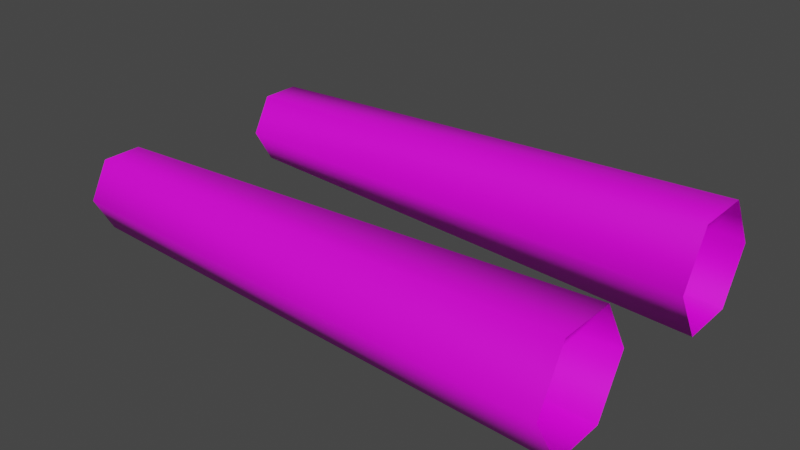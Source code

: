 # Source: golan_arms_barrel.md3.blend  (saved by Blender 2.93.21; exported with 4.5.12 LTS)
import bpy
from mathutils import Matrix  # noqa: F401  (used for matrix-valued properties, if any)

bpy.ops.wm.read_factory_settings(use_empty=True)
scene = bpy.context.scene
scene.name = 'Scene'

# ---- collections
col_collection = bpy.data.collections.new('Collection'); scene.collection.children.link(col_collection)

# ---- images (referenced by path relative to the original .blend; pixels are not part of the script)
import os
ASSET_DIR = os.environ.get("B2B_ASSET_DIR", "")  # directory of the original .blend (textures are referenced by path, not embedded)
HERE = os.path.dirname(os.path.abspath(__file__))  # packed textures are extracted next to this script under _unpacked/

def load_image(name, relpath, width, height, colorspace="sRGB"):
    """Load a texture the original file referenced (path relative to the .blend, or extracted next to this script)."""
    p = next((c for c in (os.path.join(HERE, relpath), os.path.join(ASSET_DIR, relpath)) if relpath and os.path.exists(c)), "")
    if p:
        img = bpy.data.images.load(p, check_existing=True)
        img.name = name
    else:  # same state as the original file: an image datablock whose file is absent (Cycles renders it pink)
        img = bpy.data.images.new(name, width, height)
        img.source = "FILE"
        img.filepath = "//" + (relpath or name)
    img.colorspace_settings.name = colorspace
    return img
img_canister_w_jpg_001 = load_image('canister_w.jpg.001', 'canister_w.jpg', 1024, 1024, 'sRGB')

# ---- materials (node trees are filled in below, after node groups)
mat_models_weapons2_golan_arms_canister_w_tga_001 = bpy.data.materials.new('models/weapons2/golan_arms/canister_w.tga.001')
mat_models_weapons2_golan_arms_canister_w_tga_001.use_transparent_shadow = False

# ---- material node trees
mat_models_weapons2_golan_arms_canister_w_tga_001.use_nodes = True; mat_models_weapons2_golan_arms_canister_w_tga_001.node_tree.nodes.clear()
_N = mat_models_weapons2_golan_arms_canister_w_tga_001.node_tree.nodes; _L = mat_models_weapons2_golan_arms_canister_w_tga_001.node_tree.links
n0 = _N.new('ShaderNodeBsdfPrincipled'); n0.name = 'Principled BSDF'; n0.location = (10, 300)
n0.distribution = 'GGX'
n0.subsurface_method = 'BURLEY'
n0.inputs[3].default_value = 1.45
n0.inputs[27].default_value = (0.0, 0.0, 0.0, 1.0)
n0.inputs[28].default_value = 1.0
n1 = _N.new('ShaderNodeOutputMaterial'); n1.name = 'Material Output'; n1.location = (300, 300)
n2 = _N.new('ShaderNodeTexImage'); n2.name = 'Image Texture'; n2.location = (0, 0)
n2.image = img_canister_w_jpg_001
_L.new(n0.outputs[0], n1.inputs[0])
_L.new(n2.outputs[0], n0.inputs[0])
n1.is_active_output = True

# ---- world
world_world = bpy.data.worlds.new('World'); scene.world = world_world
world_world.use_nodes = True; world_world.node_tree.nodes.clear()
_N = world_world.node_tree.nodes; _L = world_world.node_tree.links
n0 = _N.new('ShaderNodeOutputWorld'); n0.name = 'World Output'; n0.location = (300, 300)
n1 = _N.new('ShaderNodeBackground'); n1.name = 'Background'; n1.location = (10, 300)
n1.inputs[0].default_value = (0.05088, 0.05088, 0.05088, 1.0)
_L.new(n1.outputs[0], n0.inputs[0])
n0.is_active_output = True
world_world.color = (0.05088, 0.05088, 0.05088)
world_world.use_sun_shadow = False
world_world.sun_shadow_jitter_overblur = 0.0

# ---- meshes
me_w_canister_0_001 = bpy.data.meshes.new('w_canister_0.001')
me_w_canister_0_001.from_pydata([(1.782, 1.935, 7.548), (1.574, -5.703, 7.555), (1.353, -5.703, 7.953), (1.441, 1.935, 8.139), (0.8962, -5.704, 7.956), (0.7705, 1.933, 8.144), (0.7705, 1.933, 8.144), (0.8962, -5.704, 7.956), (0.6596, -5.705, 7.562), (0.4208, 1.932, 7.558), (0.8902, -5.705, 7.164), (0.7616, 1.932, 6.966), (0.7616, 1.932, 6.966), (0.8902, -5.705, 7.164), (1.347, -5.704, 7.161), (1.432, 1.934, 6.961), (-2.039, 1.926, 7.581), (-1.574, -5.71, 7.979), (-1.8, -5.711, 7.585), (-1.689, 1.927, 8.167), (-1.117, -5.709, 7.976), (-1.019, 1.929, 8.162), (-1.019, 1.929, 8.162), (-0.886, -5.709, 7.578), (-1.117, -5.709, 7.976), (-0.678, 1.929, 7.571), (-1.123, -5.71, 7.184), (-1.028, 1.928, 6.984), (-1.028, 1.928, 6.984), (-1.58, -5.711, 7.187), (-1.123, -5.71, 7.184), (-1.698, 1.926, 6.989)], [], [(19, 20, 21), (17, 20, 19), (16, 17, 19), (18, 17, 16), (31, 18, 16), (29, 18, 31), (28, 29, 31), (30, 29, 28), (23, 22, 24), (25, 22, 23), (26, 25, 23), (27, 25, 26), (4, 3, 5), (2, 3, 4), (2, 0, 3), (1, 0, 2), (6, 8, 7), (9, 8, 6), (9, 10, 8), (11, 10, 9), (12, 14, 13), (15, 14, 12), (15, 1, 14), (0, 1, 15)])
_uv = me_w_canister_0_001.uv_layers.new(name='UVMap')
_uv.uv.foreach_set('vector', [0.9853, 0.6391, 0.0196, 0.7229, 0.9827, 0.8099, 0.0213, 0.6082, 0.0196, 0.7229, 0.9853, 0.6391, 0.9854, 0.4682, 0.0213, 0.6082, 0.9853, 0.6391, 0.0214, 0.4935, 0.0213, 0.6082, 0.9854, 0.4682, 0.983, 0.2974, 0.0214, 0.4935, 0.9854, 0.4682, 0.0198, 0.3789, 0.0214, 0.4935, 0.983, 0.2974, 0.9782, 0.1267, 0.0198, 0.3789, 0.983, 0.2974, 0.0166, 0.2643, 0.0198, 0.3789, 0.9782, 0.1267, 0.0214, 0.4935, 0.9853, 0.6391, 0.0213, 0.6082, 0.9854, 0.4682, 0.9853, 0.6391, 0.0214, 0.4935, 0.0198, 0.3789, 0.9854, 0.4682, 0.0214, 0.4935, 0.983, 0.2974, 0.9854, 0.4682, 0.0198, 0.3789, 0.0196, 0.7229, 0.9853, 0.6391, 0.9827, 0.8099, 0.0213, 0.6082, 0.9853, 0.6391, 0.0196, 0.7229, 0.0213, 0.6082, 0.9854, 0.4682, 0.9853, 0.6391, 0.0214, 0.4935, 0.9854, 0.4682, 0.0213, 0.6082, 0.9853, 0.6391, 0.0214, 0.4935, 0.0213, 0.6082, 0.9854, 0.4682, 0.0214, 0.4935, 0.9853, 0.6391, 0.9854, 0.4682, 0.0198, 0.3789, 0.0214, 0.4935, 0.983, 0.2974, 0.0198, 0.3789, 0.9854, 0.4682, 0.9782, 0.1267, 0.0198, 0.3789, 0.0166, 0.2643, 0.983, 0.2974, 0.0198, 0.3789, 0.9782, 0.1267, 0.983, 0.2974, 0.0214, 0.4935, 0.0198, 0.3789, 0.9854, 0.4682, 0.0214, 0.4935, 0.983, 0.2974])
me_w_canister_0_001.materials.append(mat_models_weapons2_golan_arms_canister_w_tga_001)
me_w_canister_0_001.use_remesh_fix_poles = True
me_w_canister_0_001.use_remesh_preserve_attributes = False
me_w_canister_0_001.update()
me_w_canister_0_001.normals_split_custom_set([tuple(v) for v in zip(*[iter([-0.3183, -0.02817, 0.9476, 0.3318, -0.02729, 0.9429, 0.6558, -0.02675, 0.7544, -0.6496, -0.02906, 0.7598, 0.3318, -0.02727, 0.9429, -0.3183, -0.02816, 0.9476, -0.9807, -0.03021, 0.1932, -0.6496, -0.02909, 0.7597, -0.3182, -0.02809, 0.9476, -0.9826, -0.03029, -0.1831, -0.6496, -0.02909, 0.7597, -0.9807, -0.0302, 0.1933, -0.6609, -0.03006, -0.7499, -0.9826, -0.03028, -0.1831, -0.9807, -0.0302, 0.1932, -0.3369, -0.02958, -0.9411, -0.9826, -0.03028, -0.1831, -0.6609, -0.03006, -0.7499, 0.3184, -0.02873, -0.9475, -0.3369, -0.02964, -0.9411, -0.6609, -0.03002, -0.7499, 0.6444, -0.02783, -0.7641, -0.3369, -0.02959, -0.9411, 0.3184, -0.02873, -0.9475, 0.9825, -0.02667, 0.1846, 0.6558, -0.02673, 0.7544, 0.3318, -0.02728, 0.9429, 0.9794, -0.02688, -0.2, 0.6558, -0.02673, 0.7544, 0.9825, -0.02666, 0.1845, 0.6445, -0.02787, -0.7641, 0.9794, -0.02692, -0.2, 0.9825, -0.02668, 0.1845, 0.3184, -0.02871, -0.9475, 0.9794, -0.02695, -0.2, 0.6444, -0.02786, -0.7641, -0.3175, -0.02859, 0.9478, 0.3326, -0.02684, 0.9427, -0.6443, -0.02938, 0.7642, 0.661, -0.02643, 0.7499, 0.3326, -0.02685, 0.9427, -0.3175, -0.02859, 0.9478, 0.661, -0.02644, 0.7499, 0.9836, -0.02624, 0.1785, 0.3325, -0.02679, 0.9427, 0.9799, -0.02635, -0.1979, 0.9836, -0.02625, 0.1785, 0.661, -0.02647, 0.7499, -0.6443, -0.02935, 0.7642, -0.9795, -0.03064, 0.1993, -0.3175, -0.0286, 0.9478, -0.9822, -0.03084, -0.1852, -0.9795, -0.0306, 0.1992, -0.6443, -0.02934, 0.7642, -0.9822, -0.03087, -0.1852, -0.6557, -0.0305, -0.7544, -0.9795, -0.03064, 0.1993, -0.3324, -0.03003, -0.9426, -0.6557, -0.03047, -0.7544, -0.9822, -0.03089, -0.1852, -0.3324, -0.03004, -0.9426, 0.3229, -0.02827, -0.946, -0.6557, -0.03046, -0.7544, 0.6497, -0.02739, -0.7597, 0.3229, -0.02831, -0.946, -0.3324, -0.03003, -0.9426, 0.6497, -0.02743, -0.7597, 0.9799, -0.02635, -0.1978, 0.3229, -0.02826, -0.946, 0.9836, -0.02625, 0.1785, 0.9799, -0.02632, -0.1978, 0.6497, -0.02741, -0.7597])] * 3)])

# ---- objects
ob_tag_barrel = bpy.data.objects.new('tag_barrel', None)
ob_w_canister_0 = bpy.data.objects.new('w_canister_0', me_w_canister_0_001)

# ---- transforms, parenting, visibility, modifiers, constraints
ob_tag_barrel.location = (0.0, 0.0, 0.0)
ob_tag_barrel.empty_display_type = 'ARROWS'
ob_w_canister_0.location = (0.0, 0.0, 0.0)
ob_w_canister_0.delta_location = (-2.3, -0.08, -9.11)
ob_w_canister_0.delta_rotation_euler = (0.0, 0.0, 4.712)
ob_w_canister_0.delta_scale = (1.161, 0.906, 1.222)

# ---- collection membership
scene.collection.objects.link(ob_tag_barrel)
scene.collection.objects.link(ob_w_canister_0)

# ---- scene / render settings (as saved in the file)
scene.frame_start = 1; scene.frame_end = 250; scene.frame_set(0)
scene.render.engine = 'BLENDER_EEVEE_NEXT'
scene.cycles.use_denoising = False
scene.cycles.samples = 128
scene.cycles.sampling_pattern = 'TABULATED_SOBOL'
scene.cycles.use_adaptive_sampling = False
scene.cycles.use_light_tree = False
scene.view_settings.view_transform = 'Filmic'
bpy.context.view_layer.update()

# ---- added for rendering (the .blend has no active camera and no usable light): camera, sun
cam_auto = bpy.data.cameras.new('AutoCamera')
cam_auto.lens = 50.0
cam_auto.sensor_width = 36.0
cam_auto.clip_end = 1000.0
ob_auto_camera = bpy.data.objects.new('AutoCamera', cam_auto)
scene.collection.objects.link(ob_auto_camera)
ob_auto_camera.location = (3.72144, -9.209, 6.31717)
ob_auto_camera.rotation_euler = (1.09748, -7.21219e-08, 0.694738)
scene.camera = ob_auto_camera
light_auto_sun = bpy.data.lights.new('AutoSun', 'SUN')
light_auto_sun.energy = 3.0
light_auto_sun.angle = 0.0523599
ob_auto_sun = bpy.data.objects.new('AutoSun', light_auto_sun)
scene.collection.objects.link(ob_auto_sun)
ob_auto_sun.rotation_euler = (0.872665, 0.174533, 0.523599)
bpy.context.view_layer.update()
